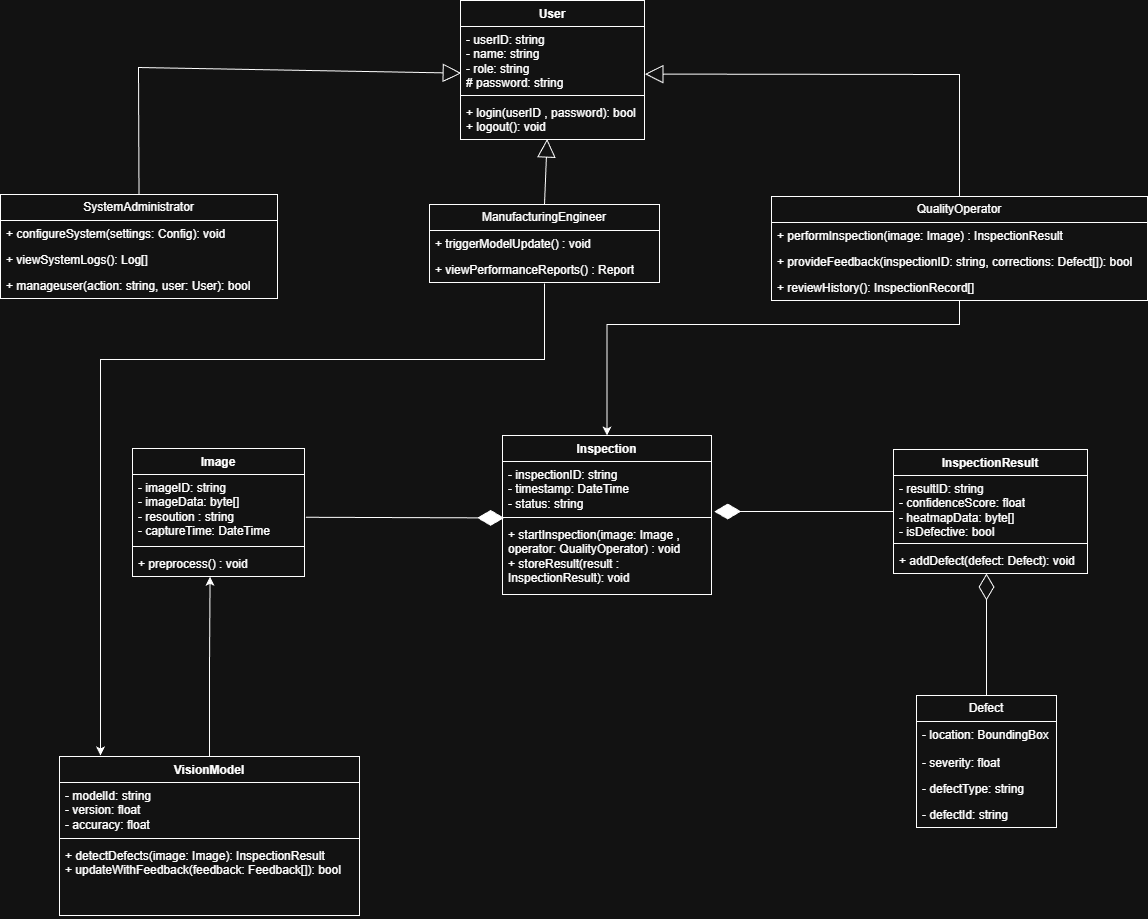

The diagram above was exported from draw.io. Its source (the exported page's mxGraphModel, read from the mxfile embedded in the PNG):
<mxGraphModel dx="2135" dy="878" grid="0" gridSize="10" guides="1" tooltips="1" connect="1" arrows="1" fold="1" page="1" pageScale="1" pageWidth="827" pageHeight="1169" math="0" shadow="0">
  <root>
    <mxCell id="0" />
    <mxCell id="1" parent="0" />
    <mxCell id="1A4a5eJqCfaTBgQY5P1Y-5" parent="1" style="swimlane;fontStyle=1;align=center;verticalAlign=top;childLayout=stackLayout;horizontal=1;startSize=26;horizontalStack=0;resizeParent=1;resizeParentMax=0;resizeLast=0;collapsible=1;marginBottom=0;whiteSpace=wrap;html=1;" value="User" vertex="1">
      <mxGeometry height="139" width="184" x="473" y="5" as="geometry" />
    </mxCell>
    <mxCell id="1A4a5eJqCfaTBgQY5P1Y-6" parent="1A4a5eJqCfaTBgQY5P1Y-5" style="text;strokeColor=none;fillColor=none;align=left;verticalAlign=top;spacingLeft=4;spacingRight=4;overflow=hidden;rotatable=0;points=[[0,0.5],[1,0.5]];portConstraint=eastwest;whiteSpace=wrap;html=1;" value="- userID: string&lt;div&gt;- name: string&lt;/div&gt;&lt;div&gt;- role: string&lt;/div&gt;&lt;div&gt;# password: string&lt;/div&gt;&lt;div&gt;&lt;br&gt;&lt;/div&gt;" vertex="1">
      <mxGeometry height="65" width="184" y="26" as="geometry" />
    </mxCell>
    <mxCell id="1A4a5eJqCfaTBgQY5P1Y-7" parent="1A4a5eJqCfaTBgQY5P1Y-5" style="line;strokeWidth=1;fillColor=none;align=left;verticalAlign=middle;spacingTop=-1;spacingLeft=3;spacingRight=3;rotatable=0;labelPosition=right;points=[];portConstraint=eastwest;strokeColor=inherit;" value="" vertex="1">
      <mxGeometry height="8" width="184" y="91" as="geometry" />
    </mxCell>
    <mxCell id="1A4a5eJqCfaTBgQY5P1Y-8" parent="1A4a5eJqCfaTBgQY5P1Y-5" style="text;strokeColor=none;fillColor=none;align=left;verticalAlign=top;spacingLeft=4;spacingRight=4;overflow=hidden;rotatable=0;points=[[0,0.5],[1,0.5]];portConstraint=eastwest;whiteSpace=wrap;html=1;" value="+ login(userID , password): bool&lt;div&gt;+ logout(): void&lt;/div&gt;" vertex="1">
      <mxGeometry height="40" width="184" y="99" as="geometry" />
    </mxCell>
    <mxCell id="09yHLe-EJ1igrbopvgxg-1" parent="1" style="swimlane;fontStyle=1;align=center;verticalAlign=top;childLayout=stackLayout;horizontal=1;startSize=26;horizontalStack=0;resizeParent=1;resizeParentMax=0;resizeLast=0;collapsible=1;marginBottom=0;whiteSpace=wrap;html=1;" value="Inspection" vertex="1">
      <mxGeometry height="159" width="209" x="515" y="440" as="geometry" />
    </mxCell>
    <mxCell id="09yHLe-EJ1igrbopvgxg-2" parent="09yHLe-EJ1igrbopvgxg-1" style="text;strokeColor=none;fillColor=none;align=left;verticalAlign=top;spacingLeft=4;spacingRight=4;overflow=hidden;rotatable=0;points=[[0,0.5],[1,0.5]];portConstraint=eastwest;whiteSpace=wrap;html=1;" value="- inspectionID: string&lt;div&gt;- timestamp: DateTime&lt;/div&gt;&lt;div&gt;- status: string&lt;/div&gt;" vertex="1">
      <mxGeometry height="52" width="209" y="26" as="geometry" />
    </mxCell>
    <mxCell id="09yHLe-EJ1igrbopvgxg-3" parent="09yHLe-EJ1igrbopvgxg-1" style="line;strokeWidth=1;fillColor=none;align=left;verticalAlign=middle;spacingTop=-1;spacingLeft=3;spacingRight=3;rotatable=0;labelPosition=right;points=[];portConstraint=eastwest;strokeColor=inherit;" value="" vertex="1">
      <mxGeometry height="8" width="209" y="78" as="geometry" />
    </mxCell>
    <mxCell id="09yHLe-EJ1igrbopvgxg-4" parent="09yHLe-EJ1igrbopvgxg-1" style="text;strokeColor=none;fillColor=none;align=left;verticalAlign=top;spacingLeft=4;spacingRight=4;overflow=hidden;rotatable=0;points=[[0,0.5],[1,0.5]];portConstraint=eastwest;whiteSpace=wrap;html=1;" value="+ startInspection(image: Image , operator: QualityOperator) : void&lt;div&gt;+ storeResult(result : InspectionResult): void&lt;/div&gt;" vertex="1">
      <mxGeometry height="73" width="209" y="86" as="geometry" />
    </mxCell>
    <mxCell id="-bRj2kDjI3Va3_mFKH7a-52" edge="1" parent="1" source="-bRj2kDjI3Va3_mFKH7a-13" style="edgeStyle=orthogonalEdgeStyle;rounded=0;orthogonalLoop=1;jettySize=auto;html=1;entryX=0.5;entryY=0;entryDx=0;entryDy=0;" target="09yHLe-EJ1igrbopvgxg-1">
      <mxGeometry relative="1" as="geometry">
        <Array as="points">
          <mxPoint x="972" y="329" />
          <mxPoint x="620" y="329" />
        </Array>
      </mxGeometry>
    </mxCell>
    <mxCell id="-bRj2kDjI3Va3_mFKH7a-13" parent="1" style="swimlane;fontStyle=0;childLayout=stackLayout;horizontal=1;startSize=26;fillColor=none;horizontalStack=0;resizeParent=1;resizeParentMax=0;resizeLast=0;collapsible=1;marginBottom=0;whiteSpace=wrap;html=1;" value="QualityOperator" vertex="1">
      <mxGeometry height="104" width="376" x="784" y="201" as="geometry" />
    </mxCell>
    <mxCell id="-bRj2kDjI3Va3_mFKH7a-14" parent="-bRj2kDjI3Va3_mFKH7a-13" style="text;strokeColor=none;fillColor=none;align=left;verticalAlign=top;spacingLeft=4;spacingRight=4;overflow=hidden;rotatable=0;points=[[0,0.5],[1,0.5]];portConstraint=eastwest;whiteSpace=wrap;html=1;" value="+ performInspection(image: Image) : InspectionResult" vertex="1">
      <mxGeometry height="26" width="376" y="26" as="geometry" />
    </mxCell>
    <mxCell id="-bRj2kDjI3Va3_mFKH7a-15" parent="-bRj2kDjI3Va3_mFKH7a-13" style="text;strokeColor=none;fillColor=none;align=left;verticalAlign=top;spacingLeft=4;spacingRight=4;overflow=hidden;rotatable=0;points=[[0,0.5],[1,0.5]];portConstraint=eastwest;whiteSpace=wrap;html=1;" value="+ provideFeedback(inspectionID: string, corrections: Defect[]): bool" vertex="1">
      <mxGeometry height="26" width="376" y="52" as="geometry" />
    </mxCell>
    <mxCell id="-bRj2kDjI3Va3_mFKH7a-16" parent="-bRj2kDjI3Va3_mFKH7a-13" style="text;strokeColor=none;fillColor=none;align=left;verticalAlign=top;spacingLeft=4;spacingRight=4;overflow=hidden;rotatable=0;points=[[0,0.5],[1,0.5]];portConstraint=eastwest;whiteSpace=wrap;html=1;" value="+ reviewHistory(): InspectionRecord[]" vertex="1">
      <mxGeometry height="26" width="376" y="78" as="geometry" />
    </mxCell>
    <mxCell id="-bRj2kDjI3Va3_mFKH7a-17" parent="1" style="swimlane;fontStyle=0;childLayout=stackLayout;horizontal=1;startSize=26;fillColor=none;horizontalStack=0;resizeParent=1;resizeParentMax=0;resizeLast=0;collapsible=1;marginBottom=0;whiteSpace=wrap;html=1;" value="ManufacturingEngineer" vertex="1">
      <mxGeometry height="78" width="230" x="442" y="209" as="geometry" />
    </mxCell>
    <mxCell id="-bRj2kDjI3Va3_mFKH7a-18" parent="-bRj2kDjI3Va3_mFKH7a-17" style="text;strokeColor=none;fillColor=none;align=left;verticalAlign=top;spacingLeft=4;spacingRight=4;overflow=hidden;rotatable=0;points=[[0,0.5],[1,0.5]];portConstraint=eastwest;whiteSpace=wrap;html=1;" value="+ triggerModelUpdate() : void" vertex="1">
      <mxGeometry height="26" width="230" y="26" as="geometry" />
    </mxCell>
    <mxCell id="-bRj2kDjI3Va3_mFKH7a-19" parent="-bRj2kDjI3Va3_mFKH7a-17" style="text;strokeColor=none;fillColor=none;align=left;verticalAlign=top;spacingLeft=4;spacingRight=4;overflow=hidden;rotatable=0;points=[[0,0.5],[1,0.5]];portConstraint=eastwest;whiteSpace=wrap;html=1;" value="+ viewPerformanceReports() : Report" vertex="1">
      <mxGeometry height="26" width="230" y="52" as="geometry" />
    </mxCell>
    <mxCell id="09yHLe-EJ1igrbopvgxg-5" parent="1" style="swimlane;fontStyle=1;align=center;verticalAlign=top;childLayout=stackLayout;horizontal=1;startSize=26;horizontalStack=0;resizeParent=1;resizeParentMax=0;resizeLast=0;collapsible=1;marginBottom=0;whiteSpace=wrap;html=1;" value="Image" vertex="1">
      <mxGeometry height="128" width="172" x="145" y="453" as="geometry" />
    </mxCell>
    <mxCell id="09yHLe-EJ1igrbopvgxg-6" parent="09yHLe-EJ1igrbopvgxg-5" style="text;strokeColor=none;fillColor=none;align=left;verticalAlign=top;spacingLeft=4;spacingRight=4;overflow=hidden;rotatable=0;points=[[0,0.5],[1,0.5]];portConstraint=eastwest;whiteSpace=wrap;html=1;" value="- imageID: string&lt;div&gt;- imageData: byte[]&lt;/div&gt;&lt;div&gt;- resoution : string&lt;/div&gt;&lt;div&gt;- captureTime: DateTime&lt;/div&gt;" vertex="1">
      <mxGeometry height="68" width="172" y="26" as="geometry" />
    </mxCell>
    <mxCell id="09yHLe-EJ1igrbopvgxg-7" parent="09yHLe-EJ1igrbopvgxg-5" style="line;strokeWidth=1;fillColor=none;align=left;verticalAlign=middle;spacingTop=-1;spacingLeft=3;spacingRight=3;rotatable=0;labelPosition=right;points=[];portConstraint=eastwest;strokeColor=inherit;" value="" vertex="1">
      <mxGeometry height="8" width="172" y="94" as="geometry" />
    </mxCell>
    <mxCell id="09yHLe-EJ1igrbopvgxg-8" parent="09yHLe-EJ1igrbopvgxg-5" style="text;strokeColor=none;fillColor=none;align=left;verticalAlign=top;spacingLeft=4;spacingRight=4;overflow=hidden;rotatable=0;points=[[0,0.5],[1,0.5]];portConstraint=eastwest;whiteSpace=wrap;html=1;" value="+ preprocess() : void" vertex="1">
      <mxGeometry height="26" width="172" y="102" as="geometry" />
    </mxCell>
    <mxCell id="-bRj2kDjI3Va3_mFKH7a-21" parent="1" style="swimlane;fontStyle=0;childLayout=stackLayout;horizontal=1;startSize=26;fillColor=none;horizontalStack=0;resizeParent=1;resizeParentMax=0;resizeLast=0;collapsible=1;marginBottom=0;whiteSpace=wrap;html=1;" value="SystemAdministrator" vertex="1">
      <mxGeometry height="104" width="277" x="13" y="199" as="geometry" />
    </mxCell>
    <mxCell id="-bRj2kDjI3Va3_mFKH7a-22" parent="-bRj2kDjI3Va3_mFKH7a-21" style="text;strokeColor=none;fillColor=none;align=left;verticalAlign=top;spacingLeft=4;spacingRight=4;overflow=hidden;rotatable=0;points=[[0,0.5],[1,0.5]];portConstraint=eastwest;whiteSpace=wrap;html=1;" value="+ configureSystem(settings: Config): void&lt;span style=&quot;white-space: pre;&quot;&gt;&#09;&lt;/span&gt;" vertex="1">
      <mxGeometry height="26" width="277" y="26" as="geometry" />
    </mxCell>
    <mxCell id="-bRj2kDjI3Va3_mFKH7a-23" parent="-bRj2kDjI3Va3_mFKH7a-21" style="text;strokeColor=none;fillColor=none;align=left;verticalAlign=top;spacingLeft=4;spacingRight=4;overflow=hidden;rotatable=0;points=[[0,0.5],[1,0.5]];portConstraint=eastwest;whiteSpace=wrap;html=1;" value="+ viewSystemLogs(): Log[]" vertex="1">
      <mxGeometry height="26" width="277" y="52" as="geometry" />
    </mxCell>
    <mxCell id="-bRj2kDjI3Va3_mFKH7a-24" parent="-bRj2kDjI3Va3_mFKH7a-21" style="text;strokeColor=none;fillColor=none;align=left;verticalAlign=top;spacingLeft=4;spacingRight=4;overflow=hidden;rotatable=0;points=[[0,0.5],[1,0.5]];portConstraint=eastwest;whiteSpace=wrap;html=1;" value="+ manageuser(action: string, user: User): bool" vertex="1">
      <mxGeometry height="26" width="277" y="78" as="geometry" />
    </mxCell>
    <mxCell id="-bRj2kDjI3Va3_mFKH7a-25" parent="1" style="swimlane;fontStyle=1;align=center;verticalAlign=top;childLayout=stackLayout;horizontal=1;startSize=26;horizontalStack=0;resizeParent=1;resizeParentMax=0;resizeLast=0;collapsible=1;marginBottom=0;whiteSpace=wrap;html=1;" value="VisionModel" vertex="1">
      <mxGeometry height="159" width="300" x="72" y="761" as="geometry" />
    </mxCell>
    <mxCell id="-bRj2kDjI3Va3_mFKH7a-26" parent="-bRj2kDjI3Va3_mFKH7a-25" style="text;strokeColor=none;fillColor=none;align=left;verticalAlign=top;spacingLeft=4;spacingRight=4;overflow=hidden;rotatable=0;points=[[0,0.5],[1,0.5]];portConstraint=eastwest;whiteSpace=wrap;html=1;" value="- modelId: string&lt;div&gt;- version: float&lt;/div&gt;&lt;div&gt;- accuracy: float&lt;/div&gt;" vertex="1">
      <mxGeometry height="52" width="300" y="26" as="geometry" />
    </mxCell>
    <mxCell id="-bRj2kDjI3Va3_mFKH7a-27" parent="-bRj2kDjI3Va3_mFKH7a-25" style="line;strokeWidth=1;fillColor=none;align=left;verticalAlign=middle;spacingTop=-1;spacingLeft=3;spacingRight=3;rotatable=0;labelPosition=right;points=[];portConstraint=eastwest;strokeColor=inherit;" value="" vertex="1">
      <mxGeometry height="8" width="300" y="78" as="geometry" />
    </mxCell>
    <mxCell id="-bRj2kDjI3Va3_mFKH7a-28" parent="-bRj2kDjI3Va3_mFKH7a-25" style="text;strokeColor=none;fillColor=none;align=left;verticalAlign=top;spacingLeft=4;spacingRight=4;overflow=hidden;rotatable=0;points=[[0,0.5],[1,0.5]];portConstraint=eastwest;whiteSpace=wrap;html=1;" value="+ detectDefects(image: Image): InspectionResult&lt;div&gt;+ updateWithFeedback(feedback: Feedback[]): bool&lt;/div&gt;" vertex="1">
      <mxGeometry height="73" width="300" y="86" as="geometry" />
    </mxCell>
    <mxCell id="09yHLe-EJ1igrbopvgxg-9" parent="1" style="swimlane;fontStyle=1;align=center;verticalAlign=top;childLayout=stackLayout;horizontal=1;startSize=26;horizontalStack=0;resizeParent=1;resizeParentMax=0;resizeLast=0;collapsible=1;marginBottom=0;whiteSpace=wrap;html=1;" value="InspectionResult" vertex="1">
      <mxGeometry height="124" width="194" x="906" y="454" as="geometry" />
    </mxCell>
    <mxCell id="09yHLe-EJ1igrbopvgxg-10" parent="09yHLe-EJ1igrbopvgxg-9" style="text;strokeColor=none;fillColor=none;align=left;verticalAlign=top;spacingLeft=4;spacingRight=4;overflow=hidden;rotatable=0;points=[[0,0.5],[1,0.5]];portConstraint=eastwest;whiteSpace=wrap;html=1;" value="- resultID: string&lt;div&gt;- confidenceScore: float&lt;/div&gt;&lt;div&gt;- heatmapData: byte[]&lt;/div&gt;&lt;div&gt;- isDefective: bool&lt;/div&gt;" vertex="1">
      <mxGeometry height="64" width="194" y="26" as="geometry" />
    </mxCell>
    <mxCell id="09yHLe-EJ1igrbopvgxg-11" parent="09yHLe-EJ1igrbopvgxg-9" style="line;strokeWidth=1;fillColor=none;align=left;verticalAlign=middle;spacingTop=-1;spacingLeft=3;spacingRight=3;rotatable=0;labelPosition=right;points=[];portConstraint=eastwest;strokeColor=inherit;" value="" vertex="1">
      <mxGeometry height="8" width="194" y="90" as="geometry" />
    </mxCell>
    <mxCell id="09yHLe-EJ1igrbopvgxg-12" parent="09yHLe-EJ1igrbopvgxg-9" style="text;strokeColor=none;fillColor=none;align=left;verticalAlign=top;spacingLeft=4;spacingRight=4;overflow=hidden;rotatable=0;points=[[0,0.5],[1,0.5]];portConstraint=eastwest;whiteSpace=wrap;html=1;" value="+ addDefect(defect: Defect): void" vertex="1">
      <mxGeometry height="26" width="194" y="98" as="geometry" />
    </mxCell>
    <mxCell id="09yHLe-EJ1igrbopvgxg-13" parent="1" style="swimlane;fontStyle=0;childLayout=stackLayout;horizontal=1;startSize=26;fillColor=none;horizontalStack=0;resizeParent=1;resizeParentMax=0;resizeLast=0;collapsible=1;marginBottom=0;whiteSpace=wrap;html=1;" value="Defect" vertex="1">
      <mxGeometry height="132" width="140" x="929" y="700" as="geometry" />
    </mxCell>
    <mxCell id="09yHLe-EJ1igrbopvgxg-16" parent="09yHLe-EJ1igrbopvgxg-13" style="text;strokeColor=none;fillColor=none;align=left;verticalAlign=top;spacingLeft=4;spacingRight=4;overflow=hidden;rotatable=0;points=[[0,0.5],[1,0.5]];portConstraint=eastwest;whiteSpace=wrap;html=1;" value="&lt;div&gt;- location: BoundingBox&lt;span style=&quot;color: rgba(0, 0, 0, 0); font-family: monospace; font-size: 0px; text-wrap-mode: nowrap; background-color: transparent;&quot;&gt;%3CmxGraphModel%3E%3Croot%3E%3CmxCell%20id%3D%220%22%2F%3E%3CmxCell%20id%3D%221%22%20parent%3D%220%22%2F%3E%3CmxCell%20id%3D%222%22%20parent%3D%221%22%20style%3D%22swimlane%3BfontStyle%3D1%3Balign%3Dcenter%3BverticalAlign%3Dtop%3BchildLayout%3DstackLayout%3Bhorizontal%3D1%3BstartSize%3D26%3BhorizontalStack%3D0%3BresizeParent%3D1%3BresizeParentMax%3D0%3BresizeLast%3D0%3Bcollapsible%3D1%3BmarginBottom%3D0%3BwhiteSpace%3Dwrap%3Bhtml%3D1%3B%22%20value%3D%22VisionModel%22%20vertex%3D%221%22%3E%3CmxGeometry%20height%3D%22159%22%20width%3D%22300%22%20x%3D%2258%22%20y%3D%22626%22%20as%3D%22geometry%22%2F%3E%3C%2FmxCell%3E%3CmxCell%20id%3D%223%22%20parent%3D%222%22%20style%3D%22text%3BstrokeColor%3Dnone%3BfillColor%3Dnone%3Balign%3Dleft%3BverticalAlign%3Dtop%3BspacingLeft%3D4%3BspacingRight%3D4%3Boverflow%3Dhidden%3Brotatable%3D0%3Bpoints%3D%5B%5B0%2C0.5%5D%2C%5B1%2C0.5%5D%5D%3BportConstraint%3Deastwest%3BwhiteSpace%3Dwrap%3Bhtml%3D1%3B%22%20value%3D%22-%20modelId%3A%20string%26lt%3Bdiv%26gt%3B-%20version%3A%20float%26lt%3B%2Fdiv%26gt%3B%26lt%3Bdiv%26gt%3B-%20accuracy%3A%20float%26lt%3B%2Fdiv%26gt%3B%22%20vertex%3D%221%22%3E%3CmxGeometry%20height%3D%2252%22%20width%3D%22300%22%20y%3D%2226%22%20as%3D%22geometry%22%2F%3E%3C%2FmxCell%3E%3CmxCell%20id%3D%224%22%20parent%3D%222%22%20style%3D%22line%3BstrokeWidth%3D1%3BfillColor%3Dnone%3Balign%3Dleft%3BverticalAlign%3Dmiddle%3BspacingTop%3D-1%3BspacingLeft%3D3%3BspacingRight%3D3%3Brotatable%3D0%3BlabelPosition%3Dright%3Bpoints%3D%5B%5D%3BportConstraint%3Deastwest%3BstrokeColor%3Dinherit%3B%22%20value%3D%22%22%20vertex%3D%221%22%3E%3CmxGeometry%20height%3D%228%22%20width%3D%22300%22%20y%3D%2278%22%20as%3D%22geometry%22%2F%3E%3C%2FmxCell%3E%3CmxCell%20id%3D%225%22%20parent%3D%222%22%20style%3D%22text%3BstrokeColor%3Dnone%3BfillColor%3Dnone%3Balign%3Dleft%3BverticalAlign%3Dtop%3BspacingLeft%3D4%3BspacingRight%3D4%3Boverflow%3Dhidden%3Brotatable%3D0%3Bpoints%3D%5B%5B0%2C0.5%5D%2C%5B1%2C0.5%5D%5D%3BportConstraint%3Deastwest%3BwhiteSpace%3Dwrap%3Bhtml%3D1%3B%22%20value%3D%22%2B%20detectDefects(image%3A%20Image)%3A%20InspectionResult%26lt%3Bdiv%26gt%3B%2B%20updateWithFeedback(feedback%3A%20Feedback%5B%5D)%3A%20bool%26lt%3B%2Fdiv%26gt%3B%22%20vertex%3D%221%22%3E%3CmxGeometry%20height%3D%2273%22%20width%3D%22300%22%20y%3D%2286%22%20as%3D%22geometry%22%2F%3E%3C%2FmxCell%3E%3C%2Froot%3E%3C%2FmxGraphModel%3E&lt;/span&gt;&lt;/div&gt;" vertex="1">
      <mxGeometry height="28" width="140" y="26" as="geometry" />
    </mxCell>
    <mxCell id="-bRj2kDjI3Va3_mFKH7a-43" parent="09yHLe-EJ1igrbopvgxg-13" style="text;strokeColor=none;fillColor=none;align=left;verticalAlign=top;spacingLeft=4;spacingRight=4;overflow=hidden;rotatable=0;points=[[0,0.5],[1,0.5]];portConstraint=eastwest;whiteSpace=wrap;html=1;" value="&lt;div&gt;- severity: float&lt;/div&gt;" vertex="1">
      <mxGeometry height="26" width="140" y="54" as="geometry" />
    </mxCell>
    <mxCell id="09yHLe-EJ1igrbopvgxg-15" parent="09yHLe-EJ1igrbopvgxg-13" style="text;strokeColor=none;fillColor=none;align=left;verticalAlign=top;spacingLeft=4;spacingRight=4;overflow=hidden;rotatable=0;points=[[0,0.5],[1,0.5]];portConstraint=eastwest;whiteSpace=wrap;html=1;" value="- defectType: string&lt;div&gt;&lt;br&gt;&lt;/div&gt;" vertex="1">
      <mxGeometry height="26" width="140" y="80" as="geometry" />
    </mxCell>
    <mxCell id="09yHLe-EJ1igrbopvgxg-14" parent="09yHLe-EJ1igrbopvgxg-13" style="text;strokeColor=none;fillColor=none;align=left;verticalAlign=top;spacingLeft=4;spacingRight=4;overflow=hidden;rotatable=0;points=[[0,0.5],[1,0.5]];portConstraint=eastwest;whiteSpace=wrap;html=1;" value="- defectId: string&lt;div&gt;&lt;br&gt;&lt;/div&gt;" vertex="1">
      <mxGeometry height="26" width="140" y="106" as="geometry" />
    </mxCell>
    <mxCell id="09yHLe-EJ1igrbopvgxg-20" edge="1" parent="1" source="-bRj2kDjI3Va3_mFKH7a-21" style="endArrow=block;endSize=16;endFill=0;html=1;rounded=0;exitX=0.5;exitY=0;exitDx=0;exitDy=0;entryX=0.004;entryY=0.718;entryDx=0;entryDy=0;entryPerimeter=0;" target="1A4a5eJqCfaTBgQY5P1Y-6" value="">
      <mxGeometry relative="1" width="160" x="0.0515" y="27" as="geometry">
        <mxPoint as="offset" />
        <Array as="points">
          <mxPoint x="151" y="72" />
        </Array>
        <mxPoint x="456" y="300" as="sourcePoint" />
        <mxPoint x="616" y="300" as="targetPoint" />
      </mxGeometry>
    </mxCell>
    <mxCell id="09yHLe-EJ1igrbopvgxg-21" edge="1" parent="1" source="-bRj2kDjI3Va3_mFKH7a-13" style="endArrow=block;endSize=16;endFill=0;html=1;rounded=0;exitX=0.5;exitY=0;exitDx=0;exitDy=0;entryX=1.002;entryY=0.732;entryDx=0;entryDy=0;entryPerimeter=0;" target="1A4a5eJqCfaTBgQY5P1Y-6" value="">
      <mxGeometry relative="1" width="160" x="-0.0247" y="58" as="geometry">
        <mxPoint as="offset" />
        <Array as="points">
          <mxPoint x="972" y="79" />
        </Array>
        <mxPoint x="456" y="300" as="sourcePoint" />
        <mxPoint x="616" y="300" as="targetPoint" />
      </mxGeometry>
    </mxCell>
    <mxCell id="09yHLe-EJ1igrbopvgxg-22" edge="1" parent="1" source="-bRj2kDjI3Va3_mFKH7a-17" style="endArrow=block;endSize=16;endFill=0;html=1;rounded=0;exitX=0.5;exitY=0;exitDx=0;exitDy=0;entryX=0.485;entryY=0.988;entryDx=0;entryDy=0;entryPerimeter=0;" value="">
      <mxGeometry relative="1" width="160" x="0.174" y="-68" as="geometry">
        <mxPoint as="offset" />
        <mxPoint x="554.38" y="209" as="sourcePoint" />
        <mxPoint x="559.62" y="143.51999999999998" as="targetPoint" />
      </mxGeometry>
    </mxCell>
    <mxCell id="09yHLe-EJ1igrbopvgxg-24" edge="1" parent="1" source="09yHLe-EJ1igrbopvgxg-6" style="endArrow=diamondThin;endFill=1;endSize=24;html=1;rounded=0;entryX=0.003;entryY=0.429;entryDx=0;entryDy=0;entryPerimeter=0;exitX=1.008;exitY=0.629;exitDx=0;exitDy=0;exitPerimeter=0;" value="">
      <mxGeometry relative="1" width="160" as="geometry">
        <mxPoint x="227.99999999999977" y="517" as="sourcePoint" />
        <mxPoint x="516.627" y="522.4319999999999" as="targetPoint" />
      </mxGeometry>
    </mxCell>
    <mxCell id="-bRj2kDjI3Va3_mFKH7a-51" edge="1" parent="1" source="09yHLe-EJ1igrbopvgxg-9" style="endArrow=diamondThin;endFill=1;endSize=24;html=1;rounded=0;entryX=1.013;entryY=0.963;entryDx=0;entryDy=0;entryPerimeter=0;exitX=0;exitY=0.5;exitDx=0;exitDy=0;" target="09yHLe-EJ1igrbopvgxg-2" value="">
      <mxGeometry relative="1" width="160" as="geometry">
        <Array as="points">
          <mxPoint x="741" y="516" />
        </Array>
        <mxPoint x="678" y="497" as="sourcePoint" />
        <mxPoint x="968" y="490" as="targetPoint" />
      </mxGeometry>
    </mxCell>
    <mxCell id="09yHLe-EJ1igrbopvgxg-25" edge="1" parent="1" source="09yHLe-EJ1igrbopvgxg-13" style="endArrow=diamondThin;endFill=0;endSize=24;html=1;rounded=0;exitX=0.5;exitY=0;exitDx=0;exitDy=0;" value="">
      <mxGeometry relative="1" width="160" as="geometry">
        <mxPoint x="526" y="656" as="sourcePoint" />
        <mxPoint x="999" y="578" as="targetPoint" />
      </mxGeometry>
    </mxCell>
    <mxCell id="-bRj2kDjI3Va3_mFKH7a-53" edge="1" parent="1" source="-bRj2kDjI3Va3_mFKH7a-25" style="edgeStyle=orthogonalEdgeStyle;rounded=0;orthogonalLoop=1;jettySize=auto;html=1;exitX=0.5;exitY=0;exitDx=0;exitDy=0;entryX=0.451;entryY=1.007;entryDx=0;entryDy=0;entryPerimeter=0;" target="09yHLe-EJ1igrbopvgxg-8">
      <mxGeometry relative="1" as="geometry" />
    </mxCell>
    <mxCell id="-bRj2kDjI3Va3_mFKH7a-54" edge="1" parent="1" style="edgeStyle=orthogonalEdgeStyle;rounded=0;orthogonalLoop=1;jettySize=auto;html=1;">
      <mxGeometry relative="1" as="geometry">
        <Array as="points">
          <mxPoint x="557" y="364" />
          <mxPoint x="113" y="364" />
        </Array>
        <mxPoint x="557" y="288" as="sourcePoint" />
        <mxPoint x="113" y="760" as="targetPoint" />
      </mxGeometry>
    </mxCell>
  </root>
</mxGraphModel>